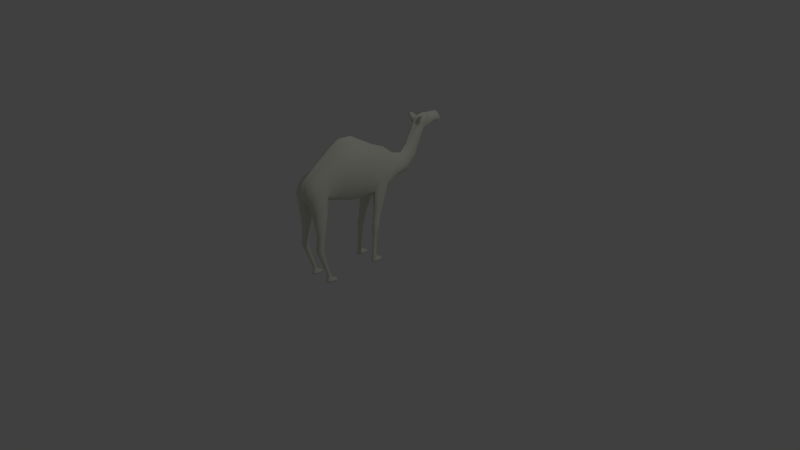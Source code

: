 # Source: camel.blend  (saved by Blender 2.67.0; exported with 4.5.12 LTS)
import bpy
from mathutils import Matrix  # noqa: F401  (used for matrix-valued properties, if any)

bpy.ops.wm.read_factory_settings(use_empty=True)
scene = bpy.context.scene
scene.name = 'Scene'

# ---- collections
col_collection_1 = bpy.data.collections.new('Collection 1'); scene.collection.children.link(col_collection_1)

# ---- materials (node trees are filled in below, after node groups)
mat_default = bpy.data.materials.new('default')
mat_default.alpha_threshold = 0.0
mat_default.use_transparent_shadow = False
mat_default.diffuse_color = (0.7899, 0.8133, 0.694, 1.0)
mat_default.specular_color = (0.0, 0.0, 0.0)
mat_default.roughness = 0.5
mat_default.specular_intensity = 1.0
mat_default.line_color = (0.0, 0.0, 0.0, 1.0)

# ---- material node trees

# ---- world
world_world = bpy.data.worlds.new('World'); scene.world = world_world
world_world.color = (0.05088, 0.05088, 0.05088)
world_world.use_sun_shadow = False
world_world.sun_shadow_jitter_overblur = 0.0
world_world.cycles.sampling_method = 'MANUAL'
world_world.cycles.sample_map_resolution = 256

# ---- cameras
cam_camera = bpy.data.cameras.new('Camera')
cam_camera.clip_end = 100.0
cam_camera.lens = 35.0
cam_camera.sensor_width = 32.0
cam_camera.sensor_height = 18.0
cam_camera.ortho_scale = 7.314
cam_camera.dof.focus_distance = 0.0
cam_camera.dof.aperture_fstop = 128.0

# ---- lights
light_lamp = bpy.data.lights.new('Lamp', 'POINT')
light_lamp.transmission_factor = 0.0
light_lamp.cutoff_distance = 30.0
light_lamp.energy = 100.0
light_lamp.shadow_buffer_clip_start = 1.001
light_lamp.shadow_soft_size = 0.1
light_lamp.shadow_maximum_resolution = 0.006
light_lamp.use_absolute_resolution = True
light_lamp.cycles.use_multiple_importance_sampling = False

# ---- meshes
me_basemesh_default = bpy.data.meshes.new('basemesh_default')
me_basemesh_default.from_pydata([(1.399e-19, 0.9118, -0.1588), (-0.06632, 0.8921, -0.1297), (-0.03634, 0.9808, -0.2861), (1.284e-19, 0.97, -0.282), (1.417e-19, 0.8987, -0.07346), (-0.045, 0.8648, -0.06221), (6.561e-20, 1.262, -0.4975), (4.62e-20, 1.354, -0.5914), (-0.03791, 1.342, -0.6049), (-0.03937, 1.242, -0.5024), (-1.842e-20, 1.672, -1.111), (-9.987e-21, 1.636, -1.139), (-0.0112, 1.635, -1.14), (-0.01433, 1.665, -1.113), (1.619e-20, 1.521, -1.164), (-0.02025, 1.529, -1.16), (-0.01524, 1.551, -1.174), (1.084e-20, 1.546, -1.173), (1.297e-20, 1.532, -1.101), (-0.01319, 1.535, -1.093), (8.627e-20, 1.077, 1.048), (6.735e-20, 1.159, 1.088), (-0.04569, 1.16, 1.081), (-0.07908, 1.054, 1.04), (1.257e-19, 0.998, -0.5434), (9.721e-20, 1.135, -0.7109), (6.747e-20, 1.27, -0.7737), (4.692e-20, 1.364, -0.8136), (3.217e-20, 1.432, -0.8495), (2.394e-20, 1.471, -0.8896), (2.014e-20, 1.489, -0.9224), (1.634e-20, 1.51, -0.9838), (1.373e-20, 1.525, -1.04), (1.241e-21, 1.588, -1.164), (-1.98e-20, 1.675, -1.064), (-2.117e-20, 1.679, -1.018), (-2.25e-20, 1.681, -0.9618), (-2.532e-20, 1.69, -0.9079), (-2.63e-20, 1.692, -0.8565), (-2.566e-20, 1.687, -0.8244), (-2.387e-20, 1.677, -0.7966), (-1.965e-20, 1.657, -0.7713), (-1.47e-20, 1.634, -0.7542), (-8.582e-21, 1.606, -0.7363), (1.53e-20, 1.496, -0.6724), (5.407e-20, 1.304, -0.3482), (2.352e-20, 1.43, -0.1912), (3.439e-21, 1.509, -0.01262), (-2.132e-20, 1.608, 0.1583), (-4.432e-20, 1.701, 0.3168), (-4.89e-20, 1.711, 0.4849), (-3.031e-20, 1.619, 0.6373), (-1.068e-20, 1.524, 0.7701), (1.475e-20, 1.401, 0.9362), (3.142e-20, 1.321, 1.039), (8.821e-20, 1.073, 0.9773), (8.697e-20, 1.084, 0.8795), (9.331e-20, 1.06, 0.8161), (1.141e-19, 0.9785, 0.6326), (1.33e-19, 0.9067, 0.4317), (1.44e-19, 0.8684, 0.2565), (1.445e-19, 0.8767, 0.08151), (1.448e-19, 0.8797, 0.009795), (-0.04296, 1.018, -0.5419), (-0.03348, 1.153, -0.7075), (-0.04018, 1.482, -0.6835), (-0.02826, 1.483, -0.8797), (-0.0288, 1.504, -0.9171), (-0.02191, 1.676, -0.9581), (-0.03128, 1.685, -0.9065), (-0.03288, 1.313, 1.039), (-0.04399, 1.387, 0.9358), (-0.08019, 0.8986, 0.05775), (-0.05049, 0.868, 0.0115), (-0.05881, 0.8933, 0.2516), (-0.05764, 1.281, -0.346), (-0.05821, 1.304, -0.629), (-0.0768, 1.195, -0.5132), (-0.09952, 1.209, -0.3337), (-0.09241, 1.124, -0.5262), (-0.136, 1.099, -0.3146), (-0.07711, 1.065, -0.5366), (-0.05663, 1.189, -0.6914), (-0.0692, 1.244, -0.6636), (-0.09556, 1.023, -0.2996), (-0.02391, 1.631, -1.132), (-0.02983, 1.64, -1.12), (-0.01667, 1.67, -1.06), (-0.03635, 1.604, -1.131), (-0.04538, 1.612, -1.063), (-0.03362, 1.646, -1.059), (-0.02975, 1.541, -1.156), (-0.03698, 1.563, -1.142), (-0.0301, 1.557, -1.167), (-0.02614, 1.552, -1.08), (-0.0467, 1.051, 0.9868), (-0.1073, 0.8523, 1.009), (-0.07638, 0.869, 0.9692), (-0.1349, 1.279, -0.169), (-0.07005, 1.406, -0.1863), (-0.1201, 0.9482, -0.1537), (-0.06277, 1.442, -0.7054), (-0.06827, 1.383, -0.7325), (-0.02614, 1.288, -0.7669), (-0.05642, 1.332, -0.7517), (-0.06474, 1.66, -0.9031), (-0.07119, 1.65, -0.887), (-0.07898, 1.665, -0.8702), (-0.06833, 1.679, -0.9079), (-0.03868, 1.679, -0.8604), (-0.02105, 1.522, -0.978), (-0.04879, 1.524, -0.8649), (-0.05519, 1.535, -0.9102), (-0.06291, 1.57, -0.9059), (-0.05542, 1.575, -0.9558), (-0.04482, 1.542, -0.9691), (-0.08444, 1.278, 1.053), (-0.1103, 1.339, 0.9528), (-0.1468, 1.247, 0.9574), (-0.1047, 1.166, 1.075), (-0.07652, 1.046, 0.7847), (-0.06632, 0.9898, 0.6241), (-0.1389, 0.9518, 0.07083), (-0.1445, 0.7247, 0.08311), (-0.1083, 0.7175, 0.08165), (-0.06124, 0.9226, 0.4236), (-0.1735, 1.448, 0.5159), (-0.0895, 1.658, 0.4898), (-0.08565, 1.645, 0.3198), (-0.1863, 1.451, 0.3416), (-0.1563, 1.42, 0.6788), (-0.08206, 1.562, 0.6507), (-0.1712, 1.407, 0.1725), (-0.1912, 1.139, 0.2029), (-0.2014, 1.172, 0.3759), (-0.1087, 0.9891, 0.4098), (-0.1182, 0.9603, 0.2377), (-0.1082, 1.047, 0.6027), (-0.08796, 1.562, 0.1614), (-0.08277, 1.475, -0.01404), (-0.1426, 1.329, -0.001287), (-0.06948, 1.495, 0.7725), (-0.04583, 1.063, 0.8753), (-0.1266, 1.394, 0.8009), (-0.06709, 0.8849, 0.8923), (-0.1121, 0.9034, 0.8214), (-0.1707, 1.078, -0.1281), (-0.1759, 1.108, 0.01593), (-0.07123, 0.7377, -0.02301), (-0.09846, 0.7422, -0.06296), (-0.07486, 0.7305, 0.04338), (-0.1486, 0.5469, 0.01228), (-0.1226, 0.5469, 0.01337), (-0.1209, 0.478, 0.02239), (-0.1572, 0.478, 0.02113), (-0.1366, 0.7492, -0.062), (-0.1529, 0.4132, 0.05437), (-0.1278, 0.4131, 0.05444), (-0.1336, 0.1097, 0.09012), (-0.1474, 0.1095, 0.09044), (-0.1051, 0.548, 0.04331), (-0.09635, 0.475, 0.0522), (-0.1142, 0.3862, 0.07649), (-0.1216, 0.1099, 0.1061), (-0.1273, 0.5213, 0.1091), (-0.1469, 0.5221, 0.1072), (-0.1559, 0.4714, 0.1225), (-0.1215, 0.4715, 0.1241), (-0.1277, 0.4018, 0.1221), (-0.1531, 0.4033, 0.1217), (-0.1502, 0.1095, 0.1386), (-0.1321, 0.1097, 0.1386), (-0.1142, 0.3862, 0.1021), (-0.09607, 0.4725, 0.09097), (-0.165, 0.5416, 0.0788), (-0.179, 0.4729, 0.0911), (-0.1675, 0.7549, 0.04413), (-0.1661, 0.387, 0.1021), (-0.1605, 0.1093, 0.1273), (-0.1043, 0.5407, 0.08275), (-0.1625, 0.5476, 0.04069), (-0.1709, 0.7621, -0.02635), (-0.1661, 0.387, 0.07655), (-0.1785, 0.4752, 0.05224), (-0.1295, 1.066, 1.04), (-0.1443, 0.8553, 1.011), (-0.1486, 0.6555, 0.9819), (-0.1232, 0.6544, 0.9822), (-0.1516, 0.456, 1.009), (-0.128, 0.4574, 1.012), (-0.09463, 0.6609, 0.9589), (-0.1485, 0.3191, 0.9557), (-0.1309, 0.3192, 0.9559), (-0.109, 0.456, 0.9781), (-0.1278, 0.09072, 0.8706), (-0.1175, 0.09683, 0.8581), (-0.1116, 0.3163, 0.933), (-0.1265, 0.0732, 0.8689), (-0.1155, 0.07892, 0.8532), (-0.1831, 0.8795, 0.9723), (-0.1784, 0.6667, 0.9684), (-0.1746, 1.126, 0.9693), (-0.1744, 0.4588, 0.9859), (-0.1678, 0.3119, 0.9354), (-0.1447, 0.09063, 0.8726), (-0.1462, 0.07273, 0.8718), (-0.1474, 0.9054, 0.8207), (-0.1258, 0.6803, 0.8738), (-0.1578, 0.6812, 0.8738), (-0.1076, 1.092, 0.7676), (-0.1352, 0.4576, 0.9149), (-0.1561, 0.4581, 0.9149), (-0.188, 0.6779, 0.9079), (-0.1872, 0.8994, 0.8741), (-0.1349, 0.3028, 0.8857), (-0.1519, 0.3029, 0.8877), (-0.1738, 0.4581, 0.9441), (-0.1506, 0.1066, 0.8318), (-0.1547, 0.0865, 0.8206), (-0.1661, 0.08341, 0.8372), (-0.161, 0.1038, 0.8447), (-0.09735, 0.6739, 0.9131), (-0.1124, 0.4554, 0.9339), (-0.1165, 0.3101, 0.9015), (-0.1329, 0.107, 0.8298), (-0.1314, 0.08684, 0.8177), (-0.1573, 0.09745, 0.862), (-0.1612, 0.07745, 0.8582), (-0.1717, 1.123, 0.852), (-0.1668, 0.307, 0.9067), (-0.1188, 0.1044, 0.8412), (-0.1156, 0.08392, 0.832), (-0.07116, 1.503, -0.7831), (-0.05993, 1.442, -0.8002), (-0.06942, 1.567, -0.8156), (-0.05733, 1.503, -0.834), (-0.02878, 1.601, -1.15), (-0.04475, 1.574, -1.071), (-0.01085, 1.592, -1.161), (-0.06324, 1.589, -0.8525), (-0.07558, 1.622, -0.8709), (-0.06279, 1.606, -0.9043), (-0.05982, 1.62, -0.9047), (-0.06839, 1.63, -0.8856), (-0.1843, 1.211, 0.5589), (-0.1695, 1.24, 0.7129), (-0.1587, 1.252, 0.8294), (-0.02797, 1.453, -0.8437), (-0.02814, 1.389, -0.812), (-0.1205, 0.1091, 0.1268), (-0.01901, 1.674, -1.008), (-0.03799, 1.652, -0.9965), (-0.04621, 1.656, -0.9429), (-0.03866, 1.547, -1.021), (-0.01911, 1.531, -1.032), (-0.05208, 1.577, -1.007), (-0.04846, 1.623, -0.9393), (-0.0513, 1.62, -0.9961), (-0.05722, 1.654, -0.8258), (-0.03951, 1.665, -0.809), (-0.0471, 1.646, -0.9206), (-0.04868, 1.628, -0.9198), (-0.02737, 1.663, -0.7908), (-0.02396, 1.651, -0.7715), (-0.0511, 1.683, -0.7796), (-0.04634, 1.671, -0.7637), (-0.06082, 1.685, -0.7968), (-0.06684, 1.569, -0.7667), (-0.02542, 1.63, -0.7587), (-0.0455, 1.603, -0.7502), (-0.05111, 1.616, -0.7952), (-0.08567, 1.617, -0.749), (-0.06311, 1.651, -0.7804), (-0.07482, 1.68, -0.8094), (-0.0491, 1.652, -0.7521), (-0.08345, 1.684, -0.766), (-0.102, 1.66, -0.7393), (-0.1095, 1.696, -0.7397), (-0.1098, 1.717, -0.7492), (-0.08749, 1.669, -0.7407), (-0.09017, 1.689, -0.7443), (-0.09173, 1.704, -0.7528), (-0.09, 1.707, -0.7662), (-0.1061, 1.717, -0.7642), (-0.09338, 1.701, -0.786), (-0.08651, 1.703, -0.7772), (-0.06565, 1.63, -0.7465), (-0.1598, 0.1087, 0.1052), (-0.1662, 0.09172, 0.1019), (-0.1663, 0.09158, 0.1271), (-0.1526, 0.09179, 0.1448), (-0.115, 0.09207, 0.1273), (-0.1149, 0.09217, 0.1021), (-0.1574, 0.005628, 0.1565), (-0.1568, 0.02679, 0.1549), (-0.1791, 0.02685, 0.1301), (-0.1804, 0.005628, 0.1308), (-0.1235, 0.005628, 0.1565), (-0.1245, 0.02679, 0.155), (-0.1873, 0.005628, 0.0785), (-0.1578, 0.005628, 0.0785), (-0.1586, 0.005628, 0.1308), (-0.1821, 0.005628, 0.03571), (-0.1561, 0.005628, 0.03571), (-0.1839, 0.02719, 0.08379), (-0.1511, 0.06584, 0.1404), (-0.1621, 0.06645, 0.1261), (-0.1733, 0.04428, 0.1286), (-0.1541, 0.04334, 0.151), (-0.1304, 0.06604, 0.1405), (-0.1296, 0.09201, 0.1449), (-0.1674, 0.06645, 0.09478), (-0.1541, 0.06702, 0.07674), (-0.1591, 0.04617, 0.05288), (-0.1783, 0.04511, 0.08782), (-0.1504, 0.0925, 0.08147), (-0.1304, 0.09273, 0.08147), (-0.1276, 0.06727, 0.07671), (-0.1273, 0.04334, 0.1511), (-0.1764, 0.02579, 0.04211), (-0.1708, 0.005628, 0.001737), (-0.1662, 0.02432, 0.01192), (-0.1518, 0.02928, 0.009884), (-0.1533, 0.005628, -0.007151), (-0.122, 0.005628, 0.0785), (-0.1211, 0.005628, 0.1308), (-0.1229, 0.005628, 0.03571), (-0.1266, 0.02928, 0.009884), (-0.1246, 0.005628, -0.007151), (-0.1201, 0.04617, 0.05288), (-0.09928, 0.005628, 0.1308), (-0.09174, 0.005628, 0.0785), (-0.09552, 0.02719, 0.08379), (-0.1009, 0.02685, 0.1301), (-0.09684, 0.005628, 0.03571), (-0.103, 0.02577, 0.04198), (-0.1132, 0.06696, 0.09499), (-0.1187, 0.06686, 0.1262), (-0.1071, 0.04428, 0.1286), (-0.1011, 0.04511, 0.08782), (-0.1079, 0.005628, 0.001737), (-0.112, 0.02432, 0.01192), (-0.1527, 0.0, 0.8898), (-0.1512, 0.02083, 0.8871), (-0.1729, 0.02104, 0.8634), (-0.1748, 0.0, 0.8659), (-0.1138, 0.0005699, 0.8849), (-0.1165, 0.02133, 0.8828), (-0.1889, 0.0, 0.8187), (-0.1603, 0.0, 0.815), (-0.1552, 0.0, 0.8637), (-0.1891, 0.0, 0.7782), (-0.1644, 0.0, 0.7749), (-0.1842, 0.02122, 0.8206), (-0.1468, 0.05633, 0.8744), (-0.1597, 0.05818, 0.8569), (-0.1668, 0.03826, 0.8601), (-0.1499, 0.0367, 0.8821), (-0.1249, 0.05665, 0.8717), (-0.1655, 0.06127, 0.8294), (-0.1554, 0.06024, 0.812), (-0.1656, 0.03704, 0.7927), (-0.1766, 0.03947, 0.8239), (-0.1321, 0.06058, 0.8091), (-0.1194, 0.03714, 0.8782), (-0.1825, 0.0206, 0.7834), (-0.1808, 0.01621, 0.7592), (-0.1651, 0.02024, 0.7502), (-0.1263, 0.03761, 0.7877), (-0.1367, 0.02065, 0.7466), (-0.1848, 0.0, 0.7441), (-0.1248, 0.0005201, 0.8105), (-0.1178, 0.0005486, 0.859), (-0.1677, 0.0, 0.7323), (-0.1381, 0.000434, 0.7286), (-0.131, 0.0004841, 0.7707), (-0.09825, 0.00112, 0.8563), (-0.09619, 0.001357, 0.8071), (-0.1009, 0.02244, 0.8101), (-0.1021, 0.02205, 0.8557), (-0.106, 0.001217, 0.7678), (-0.1117, 0.02164, 0.7746), (-0.1178, 0.06174, 0.8251), (-0.1171, 0.05874, 0.8522), (-0.1084, 0.03909, 0.8545), (-0.1069, 0.04019, 0.8158), (-0.1192, 0.01711, 0.7515), (-0.1186, 0.0009682, 0.7358)], [], [(0, 1, 2, 3), (0, 4, 5, 1), (6, 7, 8, 9), (10, 11, 12, 13), (14, 15, 16, 17), (14, 18, 19, 15), (20, 21, 22, 23), (25, 24, 63, 64), (7, 44, 65, 8), (30, 29, 66, 67), (37, 36, 68, 69), (54, 70, 22, 21), (54, 53, 71, 70), (61, 72, 73, 62), (61, 60, 74, 72), (9, 75, 45, 6), (9, 8, 76, 77), (77, 78, 75, 9), (77, 79, 80, 78), (81, 82, 64, 63), (81, 79, 83, 82), (63, 2, 84, 81), (13, 12, 85, 86), (13, 87, 34, 10), (86, 88, 89, 90), (86, 90, 87, 13), (91, 92, 93), (91, 93, 16, 15), (15, 19, 94, 91), (23, 95, 55, 20), (23, 96, 97, 95), (78, 98, 99, 75), (75, 99, 46, 45), (2, 1, 100, 84), (2, 63, 24, 3), (76, 101, 102, 83), (8, 65, 101, 76), (64, 103, 26, 25), (82, 104, 103, 64), (105, 106, 107, 108), (69, 109, 38, 37), (69, 108, 107, 109), (67, 110, 31, 30), (67, 66, 111, 112), (112, 113, 114, 115), (112, 115, 110, 67), (116, 117, 118, 119), (116, 119, 22, 70), (70, 71, 117, 116), (120, 121, 58, 57), (72, 122, 123, 124), (59, 125, 74, 60), (59, 58, 121, 125), (126, 127, 128, 129), (126, 130, 131, 127), (132, 133, 134, 129), (125, 135, 136, 74), (125, 121, 137, 135), (136, 122, 72, 74), (135, 134, 133, 136), (138, 132, 129, 128), (138, 139, 140, 132), (127, 131, 51, 50), (48, 47, 139, 138), (53, 52, 141, 71), (56, 142, 120, 57), (55, 95, 142, 56), (71, 141, 143, 117), (95, 97, 144, 142), (142, 144, 145, 120), (46, 99, 139, 47), (62, 73, 5, 4), (98, 146, 147, 140), (140, 139, 99, 98), (140, 147, 133, 132), (5, 148, 149, 1), (73, 150, 148, 5), (151, 152, 153, 154), (151, 155, 149, 152), (156, 157, 158, 159), (156, 154, 153, 157), (152, 160, 161, 153), (157, 153, 161, 162), (157, 162, 163, 158), (164, 165, 166, 167), (164, 124, 123, 165), (168, 169, 170, 171), (168, 167, 166, 169), (168, 172, 173, 167), (165, 174, 175, 166), (165, 123, 176, 174), (169, 177, 178, 170), (169, 166, 175, 177), (160, 152, 149, 148), (179, 173, 161, 160), (180, 181, 155, 151), (182, 183, 154, 156), (174, 176, 181, 180), (177, 175, 183, 182), (149, 155, 100, 1), (124, 150, 73, 72), (123, 122, 147, 176), (181, 146, 100, 155), (176, 147, 146, 181), (148, 150, 179, 160), (150, 124, 164, 179), (154, 183, 180, 151), (167, 173, 179, 164), (173, 172, 162, 161), (183, 175, 174, 180), (96, 23, 184, 185), (96, 185, 186, 187), (187, 186, 188, 189), (187, 190, 97, 96), (189, 188, 191, 192), (189, 193, 190, 187), (194, 195, 196, 192), (194, 197, 198, 195), (185, 199, 200, 186), (185, 184, 201, 199), (186, 200, 202, 188), (188, 202, 203, 191), (204, 205, 197, 194), (206, 145, 207, 208), (206, 209, 120, 145), (208, 207, 210, 211), (208, 212, 213, 206), (211, 210, 214, 215), (211, 216, 212, 208), (217, 218, 219, 220), (145, 144, 221, 207), (207, 221, 222, 210), (210, 222, 223, 214), (224, 225, 218, 217), (226, 204, 191, 203), (226, 227, 205, 204), (200, 212, 216, 202), (199, 213, 212, 200), (199, 201, 228, 213), (220, 219, 227, 226), (216, 229, 203, 202), (213, 228, 209, 206), (190, 221, 144, 97), (193, 222, 221, 190), (195, 230, 223, 196), (195, 198, 231, 230), (230, 231, 225, 224), (192, 191, 204, 194), (192, 196, 193, 189), (215, 214, 224, 217), (215, 229, 216, 211), (214, 223, 230, 224), (203, 229, 220, 226), (229, 215, 217, 220), (196, 223, 222, 193), (79, 77, 76, 83), (79, 81, 84, 80), (232, 233, 104, 102), (232, 234, 235, 233), (88, 236, 93, 92), (92, 91, 94, 237), (92, 237, 89, 88), (17, 16, 238, 33), (80, 84, 100, 146), (83, 102, 104, 82), (113, 112, 111, 239), (113, 239, 240, 241), (242, 241, 240, 243), (119, 184, 23, 22), (244, 245, 130, 126), (118, 117, 143, 246), (118, 201, 184, 119), (146, 98, 78, 80), (233, 235, 247, 248), (27, 26, 103, 248), (248, 103, 104, 233), (248, 247, 28, 27), (172, 249, 163, 162), (36, 35, 250, 68), (68, 250, 251, 252), (252, 108, 69, 68), (115, 253, 254, 110), (115, 114, 255, 253), (110, 254, 32, 31), (256, 252, 251, 257), (236, 238, 16, 93), (236, 85, 12, 238), (238, 12, 11, 33), (85, 236, 88, 86), (35, 34, 87, 250), (250, 87, 90, 251), (251, 90, 89, 257), (253, 94, 19, 254), (254, 19, 18, 32), (257, 89, 237, 255), (255, 114, 256, 257), (255, 237, 94, 253), (107, 240, 239, 258), (109, 259, 39, 38), (243, 240, 107, 106), (261, 256, 241, 242), (261, 260, 252, 256), (241, 256, 114, 113), (108, 252, 260, 105), (262, 263, 41, 40), (262, 264, 265, 263), (262, 259, 266, 264), (102, 101, 267, 232), (268, 269, 43, 42), (65, 269, 267, 101), (122, 136, 133, 147), (228, 246, 245, 209), (52, 51, 131, 141), (143, 130, 245, 246), (246, 228, 201, 118), (141, 131, 130, 143), (209, 137, 121, 120), (209, 245, 244, 137), (129, 134, 244, 126), (128, 49, 48, 138), (49, 128, 127, 50), (134, 135, 137, 244), (267, 270, 234, 232), (267, 271, 272, 270), (239, 234, 270, 258), (111, 235, 234, 239), (66, 247, 235, 111), (29, 28, 247, 66), (42, 41, 263, 268), (258, 273, 266, 259), (258, 259, 109, 107), (270, 272, 273, 258), (263, 265, 274, 268), (275, 272, 271, 276), (276, 277, 278, 275), (277, 276, 279, 280), (277, 280, 281, 278), (278, 281, 282, 283), (283, 284, 275, 278), (284, 273, 272, 275), (284, 285, 266, 273), (271, 286, 279, 276), (274, 265, 281, 280), (274, 286, 269, 268), (265, 264, 282, 281), (264, 266, 285, 282), (280, 279, 286, 274), (282, 285, 284, 283), (39, 259, 262, 40), (269, 286, 271, 267), (43, 269, 65, 44), (287, 178, 177, 182), (287, 288, 289, 178), (178, 289, 290, 170), (249, 291, 292, 163), (293, 294, 295, 296), (293, 297, 298, 294), (299, 300, 301, 296), (299, 302, 303, 300), (296, 295, 304, 299), (296, 301, 293), (305, 306, 307, 308), (305, 290, 289, 306), (305, 309, 310, 290), (311, 312, 313, 314), (306, 289, 288, 311), (159, 287, 182, 156), (159, 315, 288, 287), (170, 290, 310, 171), (315, 316, 317, 312), (288, 315, 312, 311), (294, 308, 307, 295), (294, 298, 318, 308), (304, 319, 302, 299), (295, 307, 314, 304), (320, 321, 322, 323), (300, 324, 325, 301), (300, 303, 326, 324), (301, 325, 297, 293), (322, 327, 328, 323), (322, 313, 329, 327), (323, 303, 302, 320), (308, 318, 309, 305), (314, 307, 306, 311), (314, 313, 319, 304), (302, 319, 321, 320), (297, 325, 330), (331, 332, 333, 330), (331, 334, 335, 332), (330, 333, 298, 297), (330, 325, 324, 331), (336, 337, 338, 339), (336, 292, 291, 337), (336, 317, 316, 292), (337, 291, 310, 309), (158, 316, 315, 159), (171, 249, 172, 168), (171, 310, 291, 249), (163, 292, 316, 158), (332, 339, 338, 333), (332, 335, 329, 339), (333, 338, 318, 298), (340, 334, 326, 328), (340, 341, 335, 334), (324, 326, 334, 331), (328, 327, 341, 340), (328, 326, 303, 323), (317, 329, 313, 312), (318, 338, 337, 309), (339, 329, 317, 336), (321, 319, 313, 322), (341, 327, 329, 335), (342, 343, 344, 345), (342, 346, 347, 343), (348, 349, 350, 345), (348, 351, 352, 349), (345, 344, 353, 348), (345, 350, 342), (354, 355, 356, 357), (354, 205, 227, 355), (354, 358, 197, 205), (359, 360, 361, 362), (355, 227, 219, 359), (218, 225, 363, 360), (219, 218, 360, 359), (343, 357, 356, 344), (343, 347, 364, 357), (353, 365, 351, 348), (344, 356, 362, 353), (366, 365, 361, 367), (361, 368, 369, 367), (370, 351, 365, 366), (349, 371, 372, 350), (350, 372, 346, 342), (360, 363, 368, 361), (367, 373, 370, 366), (367, 369, 374, 373), (373, 352, 351, 370), (373, 374, 375, 352), (357, 364, 358, 354), (362, 361, 365, 353), (362, 356, 355, 359), (352, 375, 371, 349), (346, 372, 376), (377, 378, 379, 376), (377, 380, 381, 378), (376, 379, 347, 346), (376, 372, 371, 377), (382, 383, 384, 385), (382, 231, 198, 383), (382, 363, 225, 231), (383, 198, 197, 358), (378, 385, 384, 379), (378, 381, 368, 385), (379, 384, 364, 347), (386, 387, 374, 369), (386, 381, 380, 387), (387, 380, 375, 374), (371, 375, 380, 377), (369, 368, 381, 386), (364, 384, 383, 358), (385, 368, 363, 382), (46, 47, 48, 49, 50, 51, 52, 53, 54, 21, 20, 55, 56, 57, 58, 59, 60, 61, 62, 4, 0, 3, 24, 25, 26, 27, 28, 29, 30, 31, 32, 18, 14, 17, 33, 11, 10, 34, 35, 36, 37, 38, 39, 40, 41, 42, 43, 44, 7, 6, 45), (242, 243, 106, 105, 260, 261)])
me_basemesh_default.polygons.foreach_set('use_smooth', [True] * 364)
me_basemesh_default.materials.append(mat_default)
me_basemesh_default.use_remesh_preserve_volume = False
me_basemesh_default.use_remesh_preserve_attributes = False
me_basemesh_default.use_mirror_vertex_groups = False
me_basemesh_default.update()

# ---- objects
ob_basemesh = bpy.data.objects.new('basemesh', me_basemesh_default)
ob_lamp = bpy.data.objects.new('Lamp', light_lamp)
ob_camera = bpy.data.objects.new('Camera', cam_camera)

# ---- transforms, parenting, visibility, modifiers, constraints
ob_basemesh.location = (0.0, 0.0, 0.0)
ob_basemesh.rotation_euler = (1.571, -0.0, 0.0)
ob_basemesh.lineart.crease_threshold = 0.0
_m = ob_basemesh.modifiers.new('Mirror', 'MIRROR')
_m.use_clip = True
_m.merge_threshold = 0.01
ob_lamp.location = (4.076, 1.005, 5.904)
ob_lamp.rotation_euler = (0.6503, 0.05522, 1.866)
ob_lamp.lock_rotations_4d = False
ob_lamp.empty_display_type = 'ARROWS'
ob_lamp.color = (0.0, 0.0, 0.0, 0.0)
ob_lamp.lineart.crease_threshold = 0.0
ob_camera.location = (7.481, -6.508, 5.344)
ob_camera.rotation_euler = (1.109, 0.01082, 0.8149)
ob_camera.lock_rotations_4d = False
ob_camera.empty_display_type = 'ARROWS'
ob_camera.color = (0.0, 0.0, 0.0, 0.0)
ob_camera.display_type = 'WIRE'
ob_camera.lineart.crease_threshold = 0.0

# ---- collection membership
col_collection_1.objects.link(ob_basemesh)
col_collection_1.objects.link(ob_lamp)
col_collection_1.objects.link(ob_camera)

# ---- scene / render settings (as saved in the file)
scene.camera = ob_camera
scene.frame_start = 1; scene.frame_end = 250; scene.frame_set(1)
scene.render.engine = 'BLENDER_EEVEE_NEXT'
scene.render.image_settings.color_mode = 'RGB'
scene.render.image_settings.compression = 90
scene.render.resolution_percentage = 50
scene.render.dither_intensity = 0.0
scene.cycles.use_denoising = False
scene.cycles.samples = 10
scene.cycles.sampling_pattern = 'TABULATED_SOBOL'
scene.cycles.light_sampling_threshold = 0.0
scene.cycles.use_adaptive_sampling = False
scene.cycles.use_light_tree = False
scene.cycles.blur_glossy = 0.0
scene.cycles.volume_bounces = 1
scene.cycles.pixel_filter_type = 'GAUSSIAN'
scene.cycles.sample_clamp_indirect = 0.0
scene.view_settings.view_transform = 'Standard'
bpy.context.view_layer.update()
